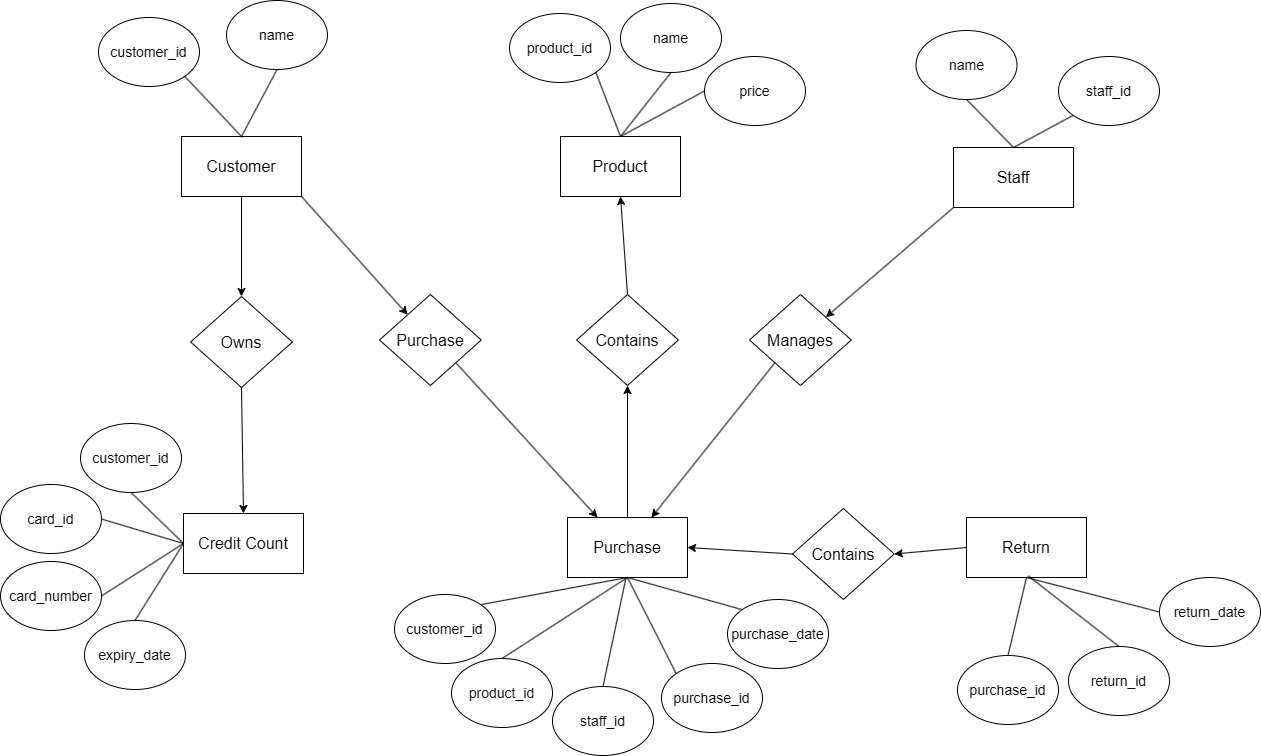

The diagram above was exported from draw.io. Its source (the exported page's mxGraphModel, read from the mxfile embedded in the PNG):
<mxGraphModel dx="2528" dy="924" grid="0" gridSize="10" guides="1" tooltips="1" connect="1" arrows="1" fold="1" page="1" pageScale="1" pageWidth="850" pageHeight="1100" background="#FFFFFF" math="0" shadow="0">
  <root>
    <mxCell id="0" />
    <mxCell id="1" parent="0" />
    <mxCell id="6PSV0zCWq3da_IlfyseI-241" style="edgeStyle=none;rounded=0;orthogonalLoop=1;jettySize=auto;html=1;exitX=0.5;exitY=1;exitDx=0;exitDy=0;entryX=0.5;entryY=0;entryDx=0;entryDy=0;" edge="1" parent="1" source="6PSV0zCWq3da_IlfyseI-202" target="6PSV0zCWq3da_IlfyseI-240">
      <mxGeometry relative="1" as="geometry" />
    </mxCell>
    <mxCell id="6PSV0zCWq3da_IlfyseI-253" style="edgeStyle=none;rounded=0;orthogonalLoop=1;jettySize=auto;html=1;exitX=1;exitY=1;exitDx=0;exitDy=0;" edge="1" parent="1" source="6PSV0zCWq3da_IlfyseI-202" target="6PSV0zCWq3da_IlfyseI-252">
      <mxGeometry relative="1" as="geometry" />
    </mxCell>
    <mxCell id="6PSV0zCWq3da_IlfyseI-202" value="&lt;font style=&quot;font-size: 16px;&quot;&gt;Customer&lt;/font&gt;" style="rounded=0;whiteSpace=wrap;html=1;" vertex="1" parent="1">
      <mxGeometry x="97" y="146" width="120" height="60" as="geometry" />
    </mxCell>
    <mxCell id="6PSV0zCWq3da_IlfyseI-203" value="&lt;font style=&quot;font-size: 16px;&quot;&gt;Product&lt;/font&gt;" style="rounded=0;whiteSpace=wrap;html=1;" vertex="1" parent="1">
      <mxGeometry x="476" y="146" width="120" height="60" as="geometry" />
    </mxCell>
    <mxCell id="6PSV0zCWq3da_IlfyseI-256" style="edgeStyle=none;rounded=0;orthogonalLoop=1;jettySize=auto;html=1;exitX=0;exitY=1;exitDx=0;exitDy=0;entryX=1;entryY=0;entryDx=0;entryDy=0;" edge="1" parent="1" source="6PSV0zCWq3da_IlfyseI-204" target="6PSV0zCWq3da_IlfyseI-255">
      <mxGeometry relative="1" as="geometry" />
    </mxCell>
    <mxCell id="6PSV0zCWq3da_IlfyseI-204" value="&lt;font style=&quot;font-size: 16px;&quot;&gt;Staff&lt;/font&gt;" style="rounded=0;whiteSpace=wrap;html=1;" vertex="1" parent="1">
      <mxGeometry x="869" y="157" width="120" height="60" as="geometry" />
    </mxCell>
    <mxCell id="6PSV0zCWq3da_IlfyseI-248" style="edgeStyle=none;rounded=0;orthogonalLoop=1;jettySize=auto;html=1;exitX=0.5;exitY=1;exitDx=0;exitDy=0;entryX=1;entryY=0;entryDx=0;entryDy=0;startArrow=none;startFill=0;endArrow=none;" edge="1" parent="1" source="6PSV0zCWq3da_IlfyseI-205" target="6PSV0zCWq3da_IlfyseI-243">
      <mxGeometry relative="1" as="geometry" />
    </mxCell>
    <mxCell id="6PSV0zCWq3da_IlfyseI-259" style="edgeStyle=none;rounded=0;orthogonalLoop=1;jettySize=auto;html=1;exitX=0.5;exitY=0;exitDx=0;exitDy=0;entryX=0.5;entryY=1;entryDx=0;entryDy=0;" edge="1" parent="1" source="6PSV0zCWq3da_IlfyseI-205" target="6PSV0zCWq3da_IlfyseI-258">
      <mxGeometry relative="1" as="geometry" />
    </mxCell>
    <mxCell id="6PSV0zCWq3da_IlfyseI-205" value="&lt;font style=&quot;font-size: 16px;&quot;&gt;Purchase&lt;/font&gt;" style="rounded=0;whiteSpace=wrap;html=1;" vertex="1" parent="1">
      <mxGeometry x="483" y="527" width="120" height="60" as="geometry" />
    </mxCell>
    <mxCell id="6PSV0zCWq3da_IlfyseI-268" style="edgeStyle=none;rounded=0;orthogonalLoop=1;jettySize=auto;html=1;exitX=0.5;exitY=1;exitDx=0;exitDy=0;entryX=0.5;entryY=0;entryDx=0;entryDy=0;endArrow=none;startFill=0;" edge="1" parent="1" source="6PSV0zCWq3da_IlfyseI-206" target="6PSV0zCWq3da_IlfyseI-264">
      <mxGeometry relative="1" as="geometry" />
    </mxCell>
    <mxCell id="6PSV0zCWq3da_IlfyseI-272" style="edgeStyle=none;rounded=0;orthogonalLoop=1;jettySize=auto;html=1;exitX=0;exitY=0.5;exitDx=0;exitDy=0;entryX=1;entryY=0.5;entryDx=0;entryDy=0;" edge="1" parent="1" source="6PSV0zCWq3da_IlfyseI-206" target="6PSV0zCWq3da_IlfyseI-271">
      <mxGeometry relative="1" as="geometry" />
    </mxCell>
    <mxCell id="6PSV0zCWq3da_IlfyseI-206" value="&lt;font style=&quot;font-size: 16px;&quot;&gt;Return&lt;/font&gt;" style="rounded=0;whiteSpace=wrap;html=1;" vertex="1" parent="1">
      <mxGeometry x="882" y="527" width="120" height="60" as="geometry" />
    </mxCell>
    <mxCell id="6PSV0zCWq3da_IlfyseI-207" value="&lt;font style=&quot;font-size: 16px;&quot;&gt;Credit Count&lt;/font&gt;" style="rounded=0;whiteSpace=wrap;html=1;" vertex="1" parent="1">
      <mxGeometry x="99" y="523" width="120" height="60" as="geometry" />
    </mxCell>
    <mxCell id="6PSV0zCWq3da_IlfyseI-208" value="&lt;font style=&quot;font-size: 14px;&quot;&gt;customer_id&lt;/font&gt;" style="ellipse;whiteSpace=wrap;html=1;" vertex="1" parent="1">
      <mxGeometry x="14" y="27" width="101" height="69" as="geometry" />
    </mxCell>
    <mxCell id="6PSV0zCWq3da_IlfyseI-210" value="&lt;font style=&quot;font-size: 14px;&quot;&gt;name&lt;/font&gt;" style="ellipse;whiteSpace=wrap;html=1;" vertex="1" parent="1">
      <mxGeometry x="142" y="10" width="101" height="69" as="geometry" />
    </mxCell>
    <mxCell id="6PSV0zCWq3da_IlfyseI-214" value="" style="endArrow=none;html=1;rounded=0;exitX=0.5;exitY=0;exitDx=0;exitDy=0;entryX=0.5;entryY=1;entryDx=0;entryDy=0;" edge="1" parent="1" source="6PSV0zCWq3da_IlfyseI-202" target="6PSV0zCWq3da_IlfyseI-210">
      <mxGeometry width="50" height="50" relative="1" as="geometry">
        <mxPoint x="599" y="453" as="sourcePoint" />
        <mxPoint x="649" y="403" as="targetPoint" />
      </mxGeometry>
    </mxCell>
    <mxCell id="6PSV0zCWq3da_IlfyseI-215" value="" style="endArrow=none;html=1;rounded=0;exitX=1;exitY=1;exitDx=0;exitDy=0;" edge="1" parent="1" source="6PSV0zCWq3da_IlfyseI-208">
      <mxGeometry width="50" height="50" relative="1" as="geometry">
        <mxPoint x="129" y="179" as="sourcePoint" />
        <mxPoint x="158" y="147" as="targetPoint" />
      </mxGeometry>
    </mxCell>
    <mxCell id="6PSV0zCWq3da_IlfyseI-216" value="&lt;font style=&quot;font-size: 14px;&quot;&gt;product_id&lt;/font&gt;" style="ellipse;whiteSpace=wrap;html=1;" vertex="1" parent="1">
      <mxGeometry x="425" y="23" width="101" height="69" as="geometry" />
    </mxCell>
    <mxCell id="6PSV0zCWq3da_IlfyseI-217" value="&lt;font style=&quot;font-size: 14px;&quot;&gt;name&lt;/font&gt;" style="ellipse;whiteSpace=wrap;html=1;" vertex="1" parent="1">
      <mxGeometry x="536" y="13" width="101" height="69" as="geometry" />
    </mxCell>
    <mxCell id="6PSV0zCWq3da_IlfyseI-218" value="&lt;font style=&quot;font-size: 14px;&quot;&gt;price&lt;/font&gt;" style="ellipse;whiteSpace=wrap;html=1;" vertex="1" parent="1">
      <mxGeometry x="620" y="66" width="101" height="69" as="geometry" />
    </mxCell>
    <mxCell id="6PSV0zCWq3da_IlfyseI-221" value="" style="endArrow=none;html=1;rounded=0;entryX=0.5;entryY=0;entryDx=0;entryDy=0;exitX=0;exitY=0.5;exitDx=0;exitDy=0;" edge="1" parent="1" source="6PSV0zCWq3da_IlfyseI-218" target="6PSV0zCWq3da_IlfyseI-203">
      <mxGeometry width="50" height="50" relative="1" as="geometry">
        <mxPoint x="599" y="453" as="sourcePoint" />
        <mxPoint x="649" y="403" as="targetPoint" />
      </mxGeometry>
    </mxCell>
    <mxCell id="6PSV0zCWq3da_IlfyseI-222" value="" style="endArrow=none;html=1;rounded=0;entryX=0.5;entryY=0;entryDx=0;entryDy=0;exitX=0.5;exitY=1;exitDx=0;exitDy=0;" edge="1" parent="1" source="6PSV0zCWq3da_IlfyseI-217" target="6PSV0zCWq3da_IlfyseI-203">
      <mxGeometry width="50" height="50" relative="1" as="geometry">
        <mxPoint x="672" y="120" as="sourcePoint" />
        <mxPoint x="588" y="165" as="targetPoint" />
      </mxGeometry>
    </mxCell>
    <mxCell id="6PSV0zCWq3da_IlfyseI-223" value="" style="endArrow=none;html=1;rounded=0;entryX=0.5;entryY=0;entryDx=0;entryDy=0;exitX=1;exitY=1;exitDx=0;exitDy=0;" edge="1" parent="1" source="6PSV0zCWq3da_IlfyseI-216" target="6PSV0zCWq3da_IlfyseI-203">
      <mxGeometry width="50" height="50" relative="1" as="geometry">
        <mxPoint x="701" y="185" as="sourcePoint" />
        <mxPoint x="650" y="249" as="targetPoint" />
      </mxGeometry>
    </mxCell>
    <mxCell id="6PSV0zCWq3da_IlfyseI-224" value="&lt;font style=&quot;font-size: 14px;&quot;&gt;name&lt;/font&gt;" style="ellipse;whiteSpace=wrap;html=1;" vertex="1" parent="1">
      <mxGeometry x="831.5" y="40" width="101" height="69" as="geometry" />
    </mxCell>
    <mxCell id="6PSV0zCWq3da_IlfyseI-225" value="&lt;font style=&quot;font-size: 14px;&quot;&gt;staff_id&lt;/font&gt;" style="ellipse;whiteSpace=wrap;html=1;" vertex="1" parent="1">
      <mxGeometry x="974" y="66" width="101" height="69" as="geometry" />
    </mxCell>
    <mxCell id="6PSV0zCWq3da_IlfyseI-228" value="" style="endArrow=none;html=1;rounded=0;entryX=0.5;entryY=0;entryDx=0;entryDy=0;exitX=0.5;exitY=1;exitDx=0;exitDy=0;" edge="1" parent="1" source="6PSV0zCWq3da_IlfyseI-224" target="6PSV0zCWq3da_IlfyseI-204">
      <mxGeometry width="50" height="50" relative="1" as="geometry">
        <mxPoint x="737" y="203" as="sourcePoint" />
        <mxPoint x="653" y="248" as="targetPoint" />
      </mxGeometry>
    </mxCell>
    <mxCell id="6PSV0zCWq3da_IlfyseI-229" value="" style="endArrow=none;html=1;rounded=0;entryX=0.5;entryY=0;entryDx=0;entryDy=0;exitX=0;exitY=1;exitDx=0;exitDy=0;" edge="1" parent="1" source="6PSV0zCWq3da_IlfyseI-225" target="6PSV0zCWq3da_IlfyseI-204">
      <mxGeometry width="50" height="50" relative="1" as="geometry">
        <mxPoint x="949" y="178" as="sourcePoint" />
        <mxPoint x="865" y="223" as="targetPoint" />
      </mxGeometry>
    </mxCell>
    <mxCell id="6PSV0zCWq3da_IlfyseI-230" value="&lt;font style=&quot;font-size: 14px;&quot;&gt;customer_id&lt;/font&gt;" style="ellipse;whiteSpace=wrap;html=1;" vertex="1" parent="1">
      <mxGeometry x="-4" y="433" width="101" height="69" as="geometry" />
    </mxCell>
    <mxCell id="6PSV0zCWq3da_IlfyseI-231" value="&lt;font style=&quot;font-size: 14px;&quot;&gt;card_id&lt;/font&gt;" style="ellipse;whiteSpace=wrap;html=1;" vertex="1" parent="1">
      <mxGeometry x="-84" y="494" width="101" height="69" as="geometry" />
    </mxCell>
    <mxCell id="6PSV0zCWq3da_IlfyseI-232" value="&lt;font style=&quot;font-size: 14px;&quot;&gt;card_number&lt;/font&gt;" style="ellipse;whiteSpace=wrap;html=1;" vertex="1" parent="1">
      <mxGeometry x="-84" y="571" width="101" height="69" as="geometry" />
    </mxCell>
    <mxCell id="6PSV0zCWq3da_IlfyseI-233" value="&lt;font style=&quot;font-size: 14px;&quot;&gt;expiry_date&lt;/font&gt;" style="ellipse;whiteSpace=wrap;html=1;" vertex="1" parent="1">
      <mxGeometry y="630" width="101" height="69" as="geometry" />
    </mxCell>
    <mxCell id="6PSV0zCWq3da_IlfyseI-236" value="" style="endArrow=none;html=1;rounded=0;exitX=0;exitY=0.5;exitDx=0;exitDy=0;entryX=0.5;entryY=1;entryDx=0;entryDy=0;" edge="1" parent="1" source="6PSV0zCWq3da_IlfyseI-207" target="6PSV0zCWq3da_IlfyseI-230">
      <mxGeometry width="50" height="50" relative="1" as="geometry">
        <mxPoint x="165" y="184" as="sourcePoint" />
        <mxPoint x="201" y="117" as="targetPoint" />
      </mxGeometry>
    </mxCell>
    <mxCell id="6PSV0zCWq3da_IlfyseI-237" value="" style="endArrow=none;html=1;rounded=0;exitX=1;exitY=0.5;exitDx=0;exitDy=0;entryX=0;entryY=0.5;entryDx=0;entryDy=0;" edge="1" parent="1" source="6PSV0zCWq3da_IlfyseI-231" target="6PSV0zCWq3da_IlfyseI-207">
      <mxGeometry width="50" height="50" relative="1" as="geometry">
        <mxPoint x="323" y="604" as="sourcePoint" />
        <mxPoint x="359" y="537" as="targetPoint" />
      </mxGeometry>
    </mxCell>
    <mxCell id="6PSV0zCWq3da_IlfyseI-238" value="" style="endArrow=none;html=1;rounded=0;exitX=1;exitY=0.5;exitDx=0;exitDy=0;entryX=0;entryY=0.5;entryDx=0;entryDy=0;" edge="1" parent="1" source="6PSV0zCWq3da_IlfyseI-232" target="6PSV0zCWq3da_IlfyseI-207">
      <mxGeometry width="50" height="50" relative="1" as="geometry">
        <mxPoint x="129" y="694" as="sourcePoint" />
        <mxPoint x="165" y="627" as="targetPoint" />
      </mxGeometry>
    </mxCell>
    <mxCell id="6PSV0zCWq3da_IlfyseI-239" value="" style="endArrow=none;html=1;rounded=0;exitX=0.5;exitY=0;exitDx=0;exitDy=0;entryX=0;entryY=0.5;entryDx=0;entryDy=0;" edge="1" parent="1" source="6PSV0zCWq3da_IlfyseI-233" target="6PSV0zCWq3da_IlfyseI-207">
      <mxGeometry width="50" height="50" relative="1" as="geometry">
        <mxPoint x="172" y="744" as="sourcePoint" />
        <mxPoint x="208" y="677" as="targetPoint" />
      </mxGeometry>
    </mxCell>
    <mxCell id="6PSV0zCWq3da_IlfyseI-242" style="edgeStyle=none;rounded=0;orthogonalLoop=1;jettySize=auto;html=1;exitX=0.5;exitY=1;exitDx=0;exitDy=0;entryX=0.5;entryY=0;entryDx=0;entryDy=0;" edge="1" parent="1" source="6PSV0zCWq3da_IlfyseI-240" target="6PSV0zCWq3da_IlfyseI-207">
      <mxGeometry relative="1" as="geometry" />
    </mxCell>
    <mxCell id="6PSV0zCWq3da_IlfyseI-240" value="&lt;font&gt;Owns&lt;/font&gt;" style="rhombus;whiteSpace=wrap;html=1;fontSize=16;" vertex="1" parent="1">
      <mxGeometry x="106.12" y="306" width="101.75" height="91" as="geometry" />
    </mxCell>
    <mxCell id="6PSV0zCWq3da_IlfyseI-243" value="&lt;font style=&quot;font-size: 14px;&quot;&gt;customer_id&lt;/font&gt;" style="ellipse;whiteSpace=wrap;html=1;" vertex="1" parent="1">
      <mxGeometry x="310" y="604" width="101" height="69" as="geometry" />
    </mxCell>
    <mxCell id="6PSV0zCWq3da_IlfyseI-250" style="edgeStyle=none;rounded=0;orthogonalLoop=1;jettySize=auto;html=1;exitX=0.5;exitY=0;exitDx=0;exitDy=0;endArrow=none;startFill=0;" edge="1" parent="1" source="6PSV0zCWq3da_IlfyseI-244">
      <mxGeometry relative="1" as="geometry">
        <mxPoint x="541.4117647058824" y="587.7647058823529" as="targetPoint" />
      </mxGeometry>
    </mxCell>
    <mxCell id="6PSV0zCWq3da_IlfyseI-244" value="&lt;font style=&quot;font-size: 14px;&quot;&gt;staff_id&lt;/font&gt;" style="ellipse;whiteSpace=wrap;html=1;" vertex="1" parent="1">
      <mxGeometry x="468" y="696" width="101" height="69" as="geometry" />
    </mxCell>
    <mxCell id="6PSV0zCWq3da_IlfyseI-249" style="edgeStyle=none;rounded=0;orthogonalLoop=1;jettySize=auto;html=1;exitX=0.5;exitY=0;exitDx=0;exitDy=0;entryX=0.5;entryY=1;entryDx=0;entryDy=0;endArrow=none;startFill=0;" edge="1" parent="1" source="6PSV0zCWq3da_IlfyseI-245" target="6PSV0zCWq3da_IlfyseI-205">
      <mxGeometry relative="1" as="geometry" />
    </mxCell>
    <mxCell id="6PSV0zCWq3da_IlfyseI-245" value="&lt;font style=&quot;font-size: 14px;&quot;&gt;product_id&lt;/font&gt;" style="ellipse;whiteSpace=wrap;html=1;" vertex="1" parent="1">
      <mxGeometry x="367" y="668" width="101" height="69" as="geometry" />
    </mxCell>
    <mxCell id="6PSV0zCWq3da_IlfyseI-251" style="edgeStyle=none;rounded=0;orthogonalLoop=1;jettySize=auto;html=1;exitX=0;exitY=0;exitDx=0;exitDy=0;entryX=0.5;entryY=1;entryDx=0;entryDy=0;endArrow=none;startFill=0;" edge="1" parent="1" source="6PSV0zCWq3da_IlfyseI-246" target="6PSV0zCWq3da_IlfyseI-205">
      <mxGeometry relative="1" as="geometry" />
    </mxCell>
    <mxCell id="6PSV0zCWq3da_IlfyseI-246" value="&lt;font style=&quot;font-size: 14px;&quot;&gt;purchase_date&lt;/font&gt;" style="ellipse;whiteSpace=wrap;html=1;" vertex="1" parent="1">
      <mxGeometry x="643" y="609" width="101" height="69" as="geometry" />
    </mxCell>
    <mxCell id="6PSV0zCWq3da_IlfyseI-254" style="edgeStyle=none;rounded=0;orthogonalLoop=1;jettySize=auto;html=1;exitX=1;exitY=1;exitDx=0;exitDy=0;entryX=0.25;entryY=0;entryDx=0;entryDy=0;" edge="1" parent="1" source="6PSV0zCWq3da_IlfyseI-252" target="6PSV0zCWq3da_IlfyseI-205">
      <mxGeometry relative="1" as="geometry" />
    </mxCell>
    <mxCell id="6PSV0zCWq3da_IlfyseI-252" value="&lt;font&gt;Purchase&lt;/font&gt;" style="rhombus;whiteSpace=wrap;html=1;fontSize=16;" vertex="1" parent="1">
      <mxGeometry x="295" y="304" width="101.75" height="91" as="geometry" />
    </mxCell>
    <mxCell id="6PSV0zCWq3da_IlfyseI-257" style="edgeStyle=none;rounded=0;orthogonalLoop=1;jettySize=auto;html=1;exitX=0;exitY=1;exitDx=0;exitDy=0;" edge="1" parent="1" source="6PSV0zCWq3da_IlfyseI-255" target="6PSV0zCWq3da_IlfyseI-205">
      <mxGeometry relative="1" as="geometry" />
    </mxCell>
    <mxCell id="6PSV0zCWq3da_IlfyseI-255" value="&lt;font&gt;Manages&lt;/font&gt;" style="rhombus;whiteSpace=wrap;html=1;fontSize=16;" vertex="1" parent="1">
      <mxGeometry x="665" y="304" width="101.75" height="91" as="geometry" />
    </mxCell>
    <mxCell id="6PSV0zCWq3da_IlfyseI-260" style="edgeStyle=none;rounded=0;orthogonalLoop=1;jettySize=auto;html=1;exitX=0.5;exitY=0;exitDx=0;exitDy=0;entryX=0.5;entryY=1;entryDx=0;entryDy=0;" edge="1" parent="1" source="6PSV0zCWq3da_IlfyseI-258" target="6PSV0zCWq3da_IlfyseI-203">
      <mxGeometry relative="1" as="geometry" />
    </mxCell>
    <mxCell id="6PSV0zCWq3da_IlfyseI-258" value="&lt;font&gt;Contains&lt;/font&gt;" style="rhombus;whiteSpace=wrap;html=1;fontSize=16;" vertex="1" parent="1">
      <mxGeometry x="492.12" y="304" width="101.75" height="91" as="geometry" />
    </mxCell>
    <mxCell id="6PSV0zCWq3da_IlfyseI-263" style="edgeStyle=none;rounded=0;orthogonalLoop=1;jettySize=auto;html=1;exitX=0;exitY=0;exitDx=0;exitDy=0;entryX=0.5;entryY=1;entryDx=0;entryDy=0;endArrow=none;startFill=0;" edge="1" parent="1" source="6PSV0zCWq3da_IlfyseI-261" target="6PSV0zCWq3da_IlfyseI-205">
      <mxGeometry relative="1" as="geometry" />
    </mxCell>
    <mxCell id="6PSV0zCWq3da_IlfyseI-261" value="&lt;font style=&quot;font-size: 14px;&quot;&gt;purchase_id&lt;/font&gt;" style="ellipse;whiteSpace=wrap;html=1;" vertex="1" parent="1">
      <mxGeometry x="577" y="673" width="101" height="69" as="geometry" />
    </mxCell>
    <mxCell id="6PSV0zCWq3da_IlfyseI-264" value="&lt;font style=&quot;font-size: 14px;&quot;&gt;purchase_id&lt;/font&gt;" style="ellipse;whiteSpace=wrap;html=1;" vertex="1" parent="1">
      <mxGeometry x="873" y="665" width="101" height="69" as="geometry" />
    </mxCell>
    <mxCell id="6PSV0zCWq3da_IlfyseI-269" style="edgeStyle=none;rounded=0;orthogonalLoop=1;jettySize=auto;html=1;exitX=0.5;exitY=0;exitDx=0;exitDy=0;endArrow=none;startFill=0;" edge="1" parent="1" source="6PSV0zCWq3da_IlfyseI-265">
      <mxGeometry relative="1" as="geometry">
        <mxPoint x="943.7647058823532" y="585.4117647058824" as="targetPoint" />
      </mxGeometry>
    </mxCell>
    <mxCell id="6PSV0zCWq3da_IlfyseI-265" value="&lt;font style=&quot;font-size: 14px;&quot;&gt;return_id&lt;/font&gt;" style="ellipse;whiteSpace=wrap;html=1;" vertex="1" parent="1">
      <mxGeometry x="984" y="656" width="101" height="69" as="geometry" />
    </mxCell>
    <mxCell id="6PSV0zCWq3da_IlfyseI-270" style="edgeStyle=none;rounded=0;orthogonalLoop=1;jettySize=auto;html=1;exitX=0;exitY=0.5;exitDx=0;exitDy=0;endArrow=none;startFill=0;entryX=0.5;entryY=1;entryDx=0;entryDy=0;" edge="1" parent="1" source="6PSV0zCWq3da_IlfyseI-267" target="6PSV0zCWq3da_IlfyseI-206">
      <mxGeometry relative="1" as="geometry">
        <mxPoint x="1040" y="558" as="targetPoint" />
      </mxGeometry>
    </mxCell>
    <mxCell id="6PSV0zCWq3da_IlfyseI-267" value="&lt;font style=&quot;font-size: 14px;&quot;&gt;return_date&lt;/font&gt;" style="ellipse;whiteSpace=wrap;html=1;" vertex="1" parent="1">
      <mxGeometry x="1075" y="587" width="101" height="69" as="geometry" />
    </mxCell>
    <mxCell id="6PSV0zCWq3da_IlfyseI-273" style="edgeStyle=none;rounded=0;orthogonalLoop=1;jettySize=auto;html=1;exitX=0;exitY=0.5;exitDx=0;exitDy=0;entryX=1;entryY=0.5;entryDx=0;entryDy=0;" edge="1" parent="1" source="6PSV0zCWq3da_IlfyseI-271" target="6PSV0zCWq3da_IlfyseI-205">
      <mxGeometry relative="1" as="geometry" />
    </mxCell>
    <mxCell id="6PSV0zCWq3da_IlfyseI-271" value="&lt;font&gt;Contains&lt;/font&gt;" style="rhombus;whiteSpace=wrap;html=1;fontSize=16;" vertex="1" parent="1">
      <mxGeometry x="708" y="518" width="101.75" height="91" as="geometry" />
    </mxCell>
  </root>
</mxGraphModel>